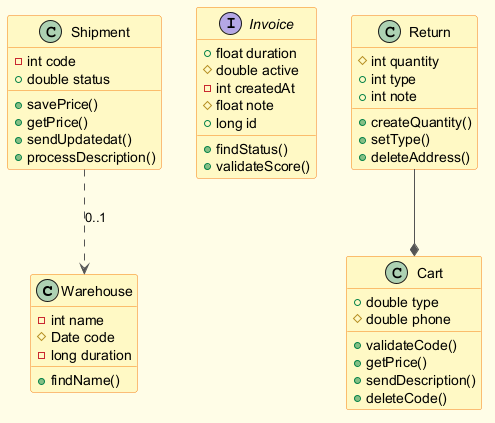

The diagram above was rendered by PlantUML. Its source (embedded in the PNG):
@startuml
skinparam backgroundColor #FFFDE7
skinparam classBackgroundColor #FFF9C4
skinparam classBorderColor #F57F17
skinparam ArrowColor #555555
class Warehouse {
  -int name
  #Date code
  -long duration
  +findName()
}
class Shipment {
  -int code
  +double status
  +savePrice()
  +getPrice()
  +sendUpdatedat()
  +processDescription()
}
interface Invoice {
  +float duration
  #double active
  -int createdAt
  #float note
  +long id
  +findStatus()
  +validateScore()
}
class Return {
  #int quantity
  +int type
  +int note
  +createQuantity()
  +setType()
  +deleteAddress()
}
class Cart {
  +double type
  #double phone
  +validateCode()
  +getPrice()
  +sendDescription()
  +deleteCode()
}
Shipment ..> Warehouse : "0..1"
Return --* Cart
@enduml